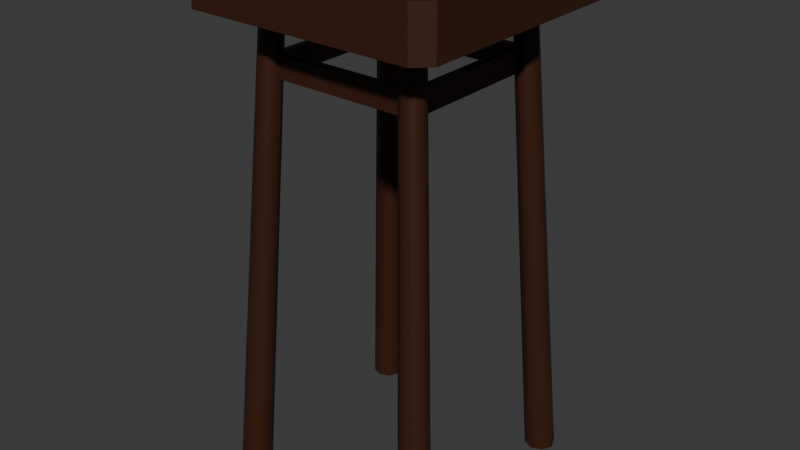 # Source: stool_1.blend  (saved by Blender 4.1.24; exported with 4.5.12 LTS)
import bpy
from mathutils import Matrix  # noqa: F401  (used for matrix-valued properties, if any)

bpy.ops.wm.read_factory_settings(use_empty=True)
scene = bpy.context.scene
scene.name = 'Scene'

# ---- collections
col_collection = bpy.data.collections.new('Collection'); scene.collection.children.link(col_collection)

# ---- materials (node trees are filled in below, after node groups)
mat_material = bpy.data.materials.new('Material')
mat_material.alpha_threshold = 0.0
mat_material.use_transparent_shadow = False
mat_material.roughness = 0.5
mat_material.line_color = (0.0, 0.0, 0.0, 1.0)

# ---- material node trees
mat_material.use_nodes = True; mat_material.node_tree.nodes.clear()
_N = mat_material.node_tree.nodes; _L = mat_material.node_tree.links
n0 = _N.new('ShaderNodeOutputMaterial'); n0.name = 'Material Output'; n0.location = (300, 300)
n1 = _N.new('ShaderNodeBsdfPrincipled'); n1.name = 'Principled BSDF'; n1.location = (10, 300)
n1.inputs[0].default_value = (0.04431, 0.01355, 0.004497, 1.0)
n1.inputs[3].default_value = 1.45
_L.new(n1.outputs[0], n0.inputs[0])
n0.is_active_output = True

# ---- world
world_world = bpy.data.worlds.new('World'); scene.world = world_world
world_world.use_nodes = True; world_world.node_tree.nodes.clear()
_N = world_world.node_tree.nodes; _L = world_world.node_tree.links
n0 = _N.new('ShaderNodeOutputWorld'); n0.name = 'World Output'; n0.location = (300, 300)
n1 = _N.new('ShaderNodeBackground'); n1.name = 'Background'; n1.location = (10, 300)
n1.inputs[0].default_value = (0.05088, 0.05088, 0.05088, 1.0)
_L.new(n1.outputs[0], n0.inputs[0])
n0.is_active_output = True
world_world.color = (0.05088, 0.05088, 0.05088)
world_world.use_sun_shadow = False
world_world.sun_shadow_jitter_overblur = 0.0

# ---- meshes
me_cube_001 = bpy.data.meshes.new('Cube.001')
me_cube_001.from_pydata([(-0.444, -0.5, -0.09125), (-0.5, -0.444, -0.09125), (-0.4938, -0.4378, 0.09125), (-0.4378, -0.4938, 0.09125), (-0.5, 0.444, -0.09125), (-0.444, 0.5, -0.09125), (-0.4378, 0.4938, 0.09125), (-0.4938, 0.4378, 0.09125), (0.5, -0.444, -0.09125), (0.444, -0.5, -0.09125), (0.4378, -0.4938, 0.09125), (0.4938, -0.4378, 0.09125), (0.444, 0.5, -0.09125), (0.5, 0.444, -0.09125), (0.4938, 0.4378, 0.09125), (0.4378, 0.4938, 0.09125), (-0.4, 0.46, -1.916), (-0.2913, 0.335, -0.06934), (-0.3576, 0.4424, -1.916), (-0.2604, 0.3222, -0.06934), (-0.34, 0.4, -1.916), (-0.2476, 0.2913, -0.06934), (-0.3576, 0.3576, -1.916), (-0.2604, 0.2604, -0.06934), (-0.4, 0.34, -1.916), (-0.2913, 0.2476, -0.06934), (-0.4424, 0.3576, -1.916), (-0.3222, 0.2604, -0.06934), (-0.46, 0.4, -1.916), (-0.335, 0.2913, -0.06934), (-0.4424, 0.4424, -1.916), (-0.3222, 0.3222, -0.06934), (-0.4, -0.34, -1.916), (-0.2913, -0.2476, -0.06934), (-0.3576, -0.3576, -1.916), (-0.2604, -0.2604, -0.06934), (-0.34, -0.4, -1.916), (-0.2476, -0.2913, -0.06934), (-0.3576, -0.4424, -1.916), (-0.2604, -0.3222, -0.06934), (-0.4, -0.46, -1.916), (-0.2913, -0.335, -0.06934), (-0.4424, -0.4424, -1.916), (-0.3222, -0.3222, -0.06934), (-0.46, -0.4, -1.916), (-0.335, -0.2913, -0.06934), (-0.4424, -0.3576, -1.916), (-0.3222, -0.2604, -0.06934), (0.4, 0.46, -1.916), (0.2913, 0.335, -0.06934), (0.4424, 0.4424, -1.916), (0.3222, 0.3222, -0.06934), (0.46, 0.4, -1.916), (0.335, 0.2913, -0.06934), (0.4424, 0.3576, -1.916), (0.3222, 0.2604, -0.06934), (0.4, 0.34, -1.916), (0.2913, 0.2476, -0.06934), (0.3576, 0.3576, -1.916), (0.2604, 0.2604, -0.06934), (0.34, 0.4, -1.916), (0.2476, 0.2913, -0.06934), (0.3576, 0.4424, -1.916), (0.2604, 0.3222, -0.06934), (0.4, -0.34, -1.916), (0.2913, -0.2476, -0.06934), (0.4424, -0.3576, -1.916), (0.3222, -0.2604, -0.06934), (0.46, -0.4, -1.916), (0.335, -0.2913, -0.06934), (0.4424, -0.4424, -1.916), (0.3222, -0.3222, -0.06934), (0.4, -0.46, -1.916), (0.2913, -0.335, -0.06934), (0.3576, -0.4424, -1.916), (0.2604, -0.3222, -0.06934), (0.34, -0.4, -1.916), (0.2476, -0.2913, -0.06934), (0.3576, -0.3576, -1.916), (0.2604, -0.2604, -0.06934), (0.3022, -0.2569, -0.254), (0.3342, -0.2701, -0.254), (0.3475, -0.3022, -0.254), (0.3342, -0.3342, -0.254), (0.3022, -0.3475, -0.254), (0.2701, -0.3342, -0.254), (0.2569, -0.3022, -0.254), (0.2701, -0.2701, -0.254), (0.3397, -0.2745, -0.3372), (0.3531, -0.3071, -0.3372), (0.3397, -0.3397, -0.3372), (0.3071, -0.3531, -0.3372), (0.2745, -0.3397, -0.3372), (0.261, -0.3071, -0.3372), (0.2745, -0.2745, -0.3372), (0.3071, -0.261, -0.3372), (-0.3022, -0.2569, -0.254), (-0.2701, -0.2701, -0.254), (-0.2569, -0.3022, -0.254), (-0.2701, -0.3342, -0.254), (-0.3022, -0.3475, -0.254), (-0.3342, -0.3342, -0.254), (-0.3475, -0.3022, -0.254), (-0.3342, -0.2701, -0.254), (-0.2745, -0.2745, -0.3372), (-0.261, -0.3071, -0.3372), (-0.2745, -0.3397, -0.3372), (-0.3071, -0.3531, -0.3372), (-0.3397, -0.3397, -0.3372), (-0.3531, -0.3071, -0.3372), (-0.3397, -0.2745, -0.3372), (-0.3071, -0.261, -0.3372), (0.3022, 0.3475, -0.254), (0.3342, 0.3342, -0.254), (0.3475, 0.3022, -0.254), (0.3342, 0.2701, -0.254), (0.3022, 0.2569, -0.254), (0.2701, 0.2701, -0.254), (0.2569, 0.3022, -0.254), (0.2701, 0.3342, -0.254), (0.3397, 0.3397, -0.3372), (0.3531, 0.3071, -0.3372), (0.3397, 0.2745, -0.3372), (0.3071, 0.261, -0.3372), (0.2745, 0.2745, -0.3372), (0.261, 0.3071, -0.3372), (0.2745, 0.3397, -0.3372), (0.3071, 0.3531, -0.3372), (-0.3022, 0.3475, -0.254), (-0.2701, 0.3342, -0.254), (-0.2569, 0.3022, -0.254), (-0.2701, 0.2701, -0.254), (-0.3022, 0.2569, -0.254), (-0.3342, 0.2701, -0.254), (-0.3475, 0.3022, -0.254), (-0.3342, 0.3342, -0.254), (-0.2745, 0.3397, -0.3372), (-0.261, 0.3071, -0.3372), (-0.2745, 0.2745, -0.3372), (-0.3071, 0.261, -0.3372), (-0.3397, 0.2745, -0.3372), (-0.3531, 0.3071, -0.3372), (-0.3397, 0.3397, -0.3372), (-0.3071, 0.3531, -0.3372)], [], [(9, 10, 3, 0), (13, 14, 11, 8), (14, 15, 6, 7, 2, 3, 10, 11), (1, 2, 7, 4), (5, 6, 15, 12), (0, 3, 2, 1), (6, 5, 4, 7), (14, 13, 12, 15), (10, 9, 8, 11), (4, 5, 12, 13, 8, 9, 0, 1), (128, 17, 19, 129), (129, 19, 21, 130), (130, 21, 23, 131), (131, 23, 25, 132), (132, 25, 27, 133), (133, 27, 29, 134), (19, 17, 31, 29, 27, 25, 23, 21), (134, 29, 31, 135), (135, 31, 17, 128), (16, 18, 20, 22, 24, 26, 28, 30), (96, 33, 35, 97), (97, 35, 37, 98), (98, 37, 39, 99), (99, 39, 41, 100), (100, 41, 43, 101), (101, 43, 45, 102), (35, 33, 47, 45, 43, 41, 39, 37), (102, 45, 47, 103), (103, 47, 33, 96), (32, 34, 36, 38, 40, 42, 44, 46), (112, 49, 51, 113), (113, 51, 53, 114), (114, 53, 55, 115), (115, 55, 57, 116), (116, 57, 59, 117), (117, 59, 61, 118), (51, 49, 63, 61, 59, 57, 55, 53), (118, 61, 63, 119), (119, 63, 49, 112), (48, 50, 52, 54, 56, 58, 60, 62), (80, 65, 67, 81), (81, 67, 69, 82), (82, 69, 71, 83), (83, 71, 73, 84), (84, 73, 75, 85), (85, 75, 77, 86), (67, 65, 79, 77, 75, 73, 71, 69), (86, 77, 79, 87), (87, 79, 65, 80), (64, 66, 68, 70, 72, 74, 76, 78), (117, 124, 94, 87), (105, 104, 94, 93), (92, 85, 86, 93), (91, 84, 85, 92), (90, 83, 84, 91), (89, 82, 83, 90), (88, 81, 82, 89), (95, 80, 81, 88), (64, 95, 88, 66), (66, 88, 89, 68), (68, 89, 90, 70), (70, 90, 91, 72), (72, 91, 92, 74), (74, 92, 93, 76), (76, 93, 94, 78), (78, 94, 95, 64), (110, 103, 96, 111), (109, 102, 103, 110), (108, 101, 102, 109), (107, 100, 101, 108), (106, 99, 100, 107), (105, 98, 99, 106), (98, 105, 93, 86), (138, 131, 97, 104), (32, 111, 104, 34), (34, 104, 105, 36), (36, 105, 106, 38), (38, 106, 107, 40), (40, 107, 108, 42), (42, 108, 109, 44), (44, 109, 110, 46), (46, 110, 111, 32), (126, 119, 112, 127), (125, 118, 119, 126), (138, 137, 125, 124), (116, 117, 87, 80), (122, 115, 116, 123), (121, 114, 115, 122), (120, 113, 114, 121), (127, 112, 113, 120), (48, 127, 120, 50), (50, 120, 121, 52), (52, 121, 122, 54), (54, 122, 123, 56), (56, 123, 124, 58), (58, 124, 125, 60), (60, 125, 126, 62), (62, 126, 127, 48), (142, 135, 128, 143), (141, 134, 135, 142), (140, 133, 134, 141), (139, 132, 133, 140), (139, 138, 104, 111), (131, 138, 124, 117), (136, 129, 130, 137), (143, 128, 129, 136), (16, 143, 136, 18), (18, 136, 137, 20), (20, 137, 138, 22), (22, 138, 139, 24), (24, 139, 140, 26), (26, 140, 141, 28), (28, 141, 142, 30), (30, 142, 143, 16), (131, 132, 96, 97), (132, 139, 111, 96), (104, 97, 87, 94), (97, 98, 86, 87), (137, 130, 118, 125), (130, 131, 117, 118), (124, 123, 95, 94), (123, 116, 80, 95)])
me_cube_001.polygons.foreach_set('use_smooth', [True] * 122)
_k = set([(0, 1), (0, 3), (0, 9), (1, 2), (1, 4), (2, 3), (2, 7), (3, 10), (4, 5), (4, 7), (5, 6), (5, 12), (6, 7), (6, 15), (8, 9), (8, 11), (8, 13), (9, 10), (10, 11), (11, 14), (12, 13), (12, 15), (13, 14), (14, 15), (16, 18), (16, 30), (17, 19), (17, 31), (18, 20), (19, 21), (20, 22), (21, 23), (22, 24), (23, 25), (24, 26), (25, 27), (26, 28), (27, 29), (28, 30), (29, 31), (32, 34), (32, 46), (33, 35), (33, 47), (34, 36), (35, 37), (36, 38), (37, 39), (38, 40), (39, 41), (40, 42), (41, 43), (42, 44), (43, 45), (44, 46), (45, 47), (48, 50), (48, 62), (49, 51), (49, 63), (50, 52), (51, 53), (52, 54), (53, 55), (54, 56), (55, 57), (56, 58), (57, 59), (58, 60), (59, 61), (60, 62), (61, 63), (64, 66), (64, 78), (65, 67), (65, 79), (66, 68), (67, 69), (68, 70), (69, 71), (70, 72), (71, 73), (72, 74), (73, 75), (74, 76), (75, 77), (76, 78), (77, 79), (80, 95), (80, 116), (86, 93), (86, 98), (87, 94), (87, 97), (87, 117), (93, 94), (93, 105), (94, 95), (94, 104), (94, 124), (96, 111), (96, 132), (97, 104), (97, 131), (98, 105), (104, 105), (104, 111), (104, 138), (111, 139), (116, 123), (117, 124), (117, 131), (118, 125), (118, 130), (123, 124), (124, 125), (124, 138), (125, 137), (130, 137), (131, 138), (132, 139), (137, 138), (138, 139)])
me_cube_001.attributes.new('sharp_edge', 'BOOLEAN', 'EDGE').data.foreach_set('value', [ (min(e.vertices), max(e.vertices)) in _k for e in me_cube_001.edges])
_uv = me_cube_001.uv_layers.new(name='UVMap')
_uv.uv.foreach_set('vector', [0.375, 0.764, 0.625, 0.7642, 0.625, 0.9858, 0.375, 0.986, 0.375, 0.514, 0.625, 0.5142, 0.625, 0.7358, 0.375, 0.736, 0.625, 0.5142, 0.6392, 0.5, 0.8608, 0.5, 0.875, 0.5142, 0.875, 0.7358, 0.8608, 0.75, 0.6392, 0.75, 0.625, 0.7358, 0.375, 0.01399, 0.625, 0.01417, 0.625, 0.2358, 0.375, 0.236, 0.375, 0.264, 0.625, 0.2642, 0.625, 0.4858, 0.375, 0.486, 0.3776, 0.0, 0.625, 0.0, 0.625, 0.01417, 0.375, 0.01399, 0.625, 0.2642, 0.375, 0.264, 0.375, 0.236, 0.625, 0.2358, 0.625, 0.5142, 0.375, 0.514, 0.375, 0.486, 0.625, 0.4858, 0.625, 0.7642, 0.375, 0.764, 0.375, 0.736, 0.625, 0.7358, 0.125, 0.514, 0.139, 0.5, 0.361, 0.5, 0.375, 0.514, 0.375, 0.736, 0.361, 0.75, 0.139, 0.75, 0.125, 0.736, 1.0, 0.95, 1.0, 1.0, 0.875, 1.0, 0.875, 0.95, 0.875, 0.95, 0.875, 1.0, 0.75, 1.0, 0.75, 0.95, 0.75, 0.95, 0.75, 1.0, 0.625, 1.0, 0.625, 0.95, 0.625, 0.95, 0.625, 1.0, 0.5, 1.0, 0.5, 0.95, 0.5, 0.95, 0.5, 1.0, 0.375, 1.0, 0.375, 0.95, 0.375, 0.95, 0.375, 1.0, 0.25, 1.0, 0.25, 0.95, 0.4197, 0.4197, 0.25, 0.49, 0.08029, 0.4197, 0.01, 0.25, 0.08029, 0.08029, 0.25, 0.01, 0.4197, 0.08029, 0.49, 0.25, 0.25, 0.95, 0.25, 1.0, 0.125, 1.0, 0.125, 0.95, 0.125, 0.95, 0.125, 1.0, 0.0, 1.0, 0.0, 0.95, 0.75, 0.49, 0.9197, 0.4197, 0.99, 0.25, 0.9197, 0.08029, 0.75, 0.01, 0.5803, 0.08029, 0.51, 0.25, 0.5803, 0.4197, 1.0, 0.95, 1.0, 1.0, 0.875, 1.0, 0.875, 0.95, 0.875, 0.95, 0.875, 1.0, 0.75, 1.0, 0.75, 0.95, 0.75, 0.95, 0.75, 1.0, 0.625, 1.0, 0.625, 0.95, 0.625, 0.95, 0.625, 1.0, 0.5, 1.0, 0.5, 0.95, 0.5, 0.95, 0.5, 1.0, 0.375, 1.0, 0.375, 0.95, 0.375, 0.95, 0.375, 1.0, 0.25, 1.0, 0.25, 0.95, 0.4197, 0.4197, 0.25, 0.49, 0.08029, 0.4197, 0.01, 0.25, 0.08029, 0.08029, 0.25, 0.01, 0.4197, 0.08029, 0.49, 0.25, 0.25, 0.95, 0.25, 1.0, 0.125, 1.0, 0.125, 0.95, 0.125, 0.95, 0.125, 1.0, 0.0, 1.0, 0.0, 0.95, 0.75, 0.49, 0.9197, 0.4197, 0.99, 0.25, 0.9197, 0.08029, 0.75, 0.01, 0.5803, 0.08029, 0.51, 0.25, 0.5803, 0.4197, 1.0, 0.95, 1.0, 1.0, 0.875, 1.0, 0.875, 0.95, 0.875, 0.95, 0.875, 1.0, 0.75, 1.0, 0.75, 0.95, 0.75, 0.95, 0.75, 1.0, 0.625, 1.0, 0.625, 0.95, 0.625, 0.95, 0.625, 1.0, 0.5, 1.0, 0.5, 0.95, 0.5, 0.95, 0.5, 1.0, 0.375, 1.0, 0.375, 0.95, 0.375, 0.95, 0.375, 1.0, 0.25, 1.0, 0.25, 0.95, 0.4197, 0.4197, 0.25, 0.49, 0.08029, 0.4197, 0.01, 0.25, 0.08029, 0.08029, 0.25, 0.01, 0.4197, 0.08029, 0.49, 0.25, 0.25, 0.95, 0.25, 1.0, 0.125, 1.0, 0.125, 0.95, 0.125, 0.95, 0.125, 1.0, 0.0, 1.0, 0.0, 0.95, 0.75, 0.49, 0.9197, 0.4197, 0.99, 0.25, 0.9197, 0.08029, 0.75, 0.01, 0.5803, 0.08029, 0.51, 0.25, 0.5803, 0.4197, 1.0, 0.95, 1.0, 1.0, 0.875, 1.0, 0.875, 0.95, 0.875, 0.95, 0.875, 1.0, 0.75, 1.0, 0.75, 0.95, 0.75, 0.95, 0.75, 1.0, 0.625, 1.0, 0.625, 0.95, 0.625, 0.95, 0.625, 1.0, 0.5, 1.0, 0.5, 0.95, 0.5, 0.95, 0.5, 1.0, 0.375, 1.0, 0.375, 0.95, 0.375, 0.95, 0.375, 1.0, 0.25, 1.0, 0.25, 0.95, 0.4197, 0.4197, 0.25, 0.49, 0.08029, 0.4197, 0.01, 0.25, 0.08029, 0.08029, 0.25, 0.01, 0.4197, 0.08029, 0.49, 0.25, 0.25, 0.95, 0.25, 1.0, 0.125, 1.0, 0.125, 0.95, 0.125, 0.95, 0.125, 1.0, 0.0, 1.0, 0.0, 0.95, 0.75, 0.49, 0.9197, 0.4197, 0.99, 0.25, 0.9197, 0.08029, 0.75, 0.01, 0.5803, 0.08029, 0.51, 0.25, 0.5803, 0.4197, 0.375, 0.95, 0.375, 0.9275, 0.125, 0.9275, 0.125, 0.95, 0.75, 0.9275, 0.875, 0.9275, 0.125, 0.9275, 0.25, 0.9275, 0.375, 0.9275, 0.375, 0.95, 0.25, 0.95, 0.25, 0.9275, 0.5, 0.9275, 0.5, 0.95, 0.375, 0.95, 0.375, 0.9275, 0.625, 0.9275, 0.625, 0.95, 0.5, 0.95, 0.5, 0.9275, 0.75, 0.9275, 0.75, 0.95, 0.625, 0.95, 0.625, 0.9275, 0.875, 0.9275, 0.875, 0.95, 0.75, 0.95, 0.75, 0.9275, 1.0, 0.9275, 1.0, 0.95, 0.875, 0.95, 0.875, 0.9275, 1.0, 0.5, 1.0, 0.9275, 0.875, 0.9275, 0.875, 0.5, 0.875, 0.5, 0.875, 0.9275, 0.75, 0.9275, 0.75, 0.5, 0.75, 0.5, 0.75, 0.9275, 0.625, 0.9275, 0.625, 0.5, 0.625, 0.5, 0.625, 0.9275, 0.5, 0.9275, 0.5, 0.5, 0.5, 0.5, 0.5, 0.9275, 0.375, 0.9275, 0.375, 0.5, 0.375, 0.5, 0.375, 0.9275, 0.25, 0.9275, 0.25, 0.5, 0.25, 0.5, 0.25, 0.9275, 0.125, 0.9275, 0.125, 0.5, 0.125, 0.5, 0.125, 0.9275, 0.0, 0.9275, 0.0, 0.5, 0.125, 0.9275, 0.125, 0.95, 0.0, 0.95, 0.0, 0.9275, 0.25, 0.9275, 0.25, 0.95, 0.125, 0.95, 0.125, 0.9275, 0.375, 0.9275, 0.375, 0.95, 0.25, 0.95, 0.25, 0.9275, 0.5, 0.9275, 0.5, 0.95, 0.375, 0.95, 0.375, 0.9275, 0.625, 0.9275, 0.625, 0.95, 0.5, 0.95, 0.5, 0.9275, 0.75, 0.9275, 0.75, 0.95, 0.625, 0.95, 0.625, 0.9275, 0.75, 0.95, 0.75, 0.9275, 0.25, 0.9275, 0.25, 0.95, 0.625, 0.9275, 0.625, 0.95, 0.875, 0.95, 0.875, 0.9275, 1.0, 0.5, 1.0, 0.9275, 0.875, 0.9275, 0.875, 0.5, 0.875, 0.5, 0.875, 0.9275, 0.75, 0.9275, 0.75, 0.5, 0.75, 0.5, 0.75, 0.9275, 0.625, 0.9275, 0.625, 0.5, 0.625, 0.5, 0.625, 0.9275, 0.5, 0.9275, 0.5, 0.5, 0.5, 0.5, 0.5, 0.9275, 0.375, 0.9275, 0.375, 0.5, 0.375, 0.5, 0.375, 0.9275, 0.25, 0.9275, 0.25, 0.5, 0.25, 0.5, 0.25, 0.9275, 0.125, 0.9275, 0.125, 0.5, 0.125, 0.5, 0.125, 0.9275, 0.0, 0.9275, 0.0, 0.5, 0.125, 0.9275, 0.125, 0.95, 0.0, 0.95, 0.0, 0.9275, 0.25, 0.9275, 0.25, 0.95, 0.125, 0.95, 0.125, 0.9275, 0.625, 0.9275, 0.75, 0.9275, 0.25, 0.9275, 0.375, 0.9275, 0.5, 0.95, 0.375, 0.95, 0.125, 0.95, 0.0, 0.95, 0.625, 0.9275, 0.625, 0.95, 0.5, 0.95, 0.5, 0.9275, 0.75, 0.9275, 0.75, 0.95, 0.625, 0.95, 0.625, 0.9275, 0.875, 0.9275, 0.875, 0.95, 0.75, 0.95, 0.75, 0.9275, 1.0, 0.9275, 1.0, 0.95, 0.875, 0.95, 0.875, 0.9275, 1.0, 0.5, 1.0, 0.9275, 0.875, 0.9275, 0.875, 0.5, 0.875, 0.5, 0.875, 0.9275, 0.75, 0.9275, 0.75, 0.5, 0.75, 0.5, 0.75, 0.9275, 0.625, 0.9275, 0.625, 0.5, 0.625, 0.5, 0.625, 0.9275, 0.5, 0.9275, 0.5, 0.5, 0.5, 0.5, 0.5, 0.9275, 0.375, 0.9275, 0.375, 0.5, 0.375, 0.5, 0.375, 0.9275, 0.25, 0.9275, 0.25, 0.5, 0.25, 0.5, 0.25, 0.9275, 0.125, 0.9275, 0.125, 0.5, 0.125, 0.5, 0.125, 0.9275, 0.0, 0.9275, 0.0, 0.5, 0.125, 0.9275, 0.125, 0.95, 0.0, 0.95, 0.0, 0.9275, 0.25, 0.9275, 0.25, 0.95, 0.125, 0.95, 0.125, 0.9275, 0.375, 0.9275, 0.375, 0.95, 0.25, 0.95, 0.25, 0.9275, 0.5, 0.9275, 0.5, 0.95, 0.375, 0.95, 0.375, 0.9275, 0.5, 0.9275, 0.625, 0.9275, 0.875, 0.9275, 1.0, 0.9275, 0.625, 0.95, 0.625, 0.9275, 0.375, 0.9275, 0.375, 0.95, 0.875, 0.9275, 0.875, 0.95, 0.75, 0.95, 0.75, 0.9275, 1.0, 0.9275, 1.0, 0.95, 0.875, 0.95, 0.875, 0.9275, 1.0, 0.5, 1.0, 0.9275, 0.875, 0.9275, 0.875, 0.5, 0.875, 0.5, 0.875, 0.9275, 0.75, 0.9275, 0.75, 0.5, 0.75, 0.5, 0.75, 0.9275, 0.625, 0.9275, 0.625, 0.5, 0.625, 0.5, 0.625, 0.9275, 0.5, 0.9275, 0.5, 0.5, 0.5, 0.5, 0.5, 0.9275, 0.375, 0.9275, 0.375, 0.5, 0.375, 0.5, 0.375, 0.9275, 0.25, 0.9275, 0.25, 0.5, 0.25, 0.5, 0.25, 0.9275, 0.125, 0.9275, 0.125, 0.5, 0.125, 0.5, 0.125, 0.9275, 0.0, 0.9275, 0.0, 0.5, 0.625, 0.95, 0.5, 0.95, 1.0, 0.95, 0.875, 0.95, 0.5, 0.95, 0.5, 0.9275, 0.0, 0.9275, 0.0, 0.95, 0.875, 0.9275, 0.875, 0.95, 0.125, 0.95, 0.125, 0.9275, 0.875, 0.95, 0.75, 0.95, 0.25, 0.95, 0.125, 0.95, 0.75, 0.9275, 0.75, 0.95, 0.25, 0.95, 0.25, 0.9275, 0.75, 0.95, 0.625, 0.95, 0.375, 0.95, 0.25, 0.95, 0.375, 0.9275, 0.5, 0.9275, 0.0, 0.9275, 0.125, 0.9275, 0.5, 0.9275, 0.5, 0.95, 1.0, 0.95, 1.0, 0.9275])
me_cube_001.materials.append(mat_material)
me_cube_001.update()

# ---- objects
ob_stool_1__rigid = bpy.data.objects.new('Stool_1 -rigid', me_cube_001)

# ---- transforms, parenting, visibility, modifiers, constraints
ob_stool_1__rigid.location = (-1.863e-09, -1.863e-09, 1.916)

# ---- collection membership
col_collection.objects.link(ob_stool_1__rigid)

# ---- scene / render settings (as saved in the file)
scene.frame_start = 1; scene.frame_end = 250; scene.frame_set(1)
scene.render.engine = 'BLENDER_EEVEE_NEXT'
scene.cycles.sampling_pattern = 'TABULATED_SOBOL'
scene.eevee.ray_tracing_options.trace_max_roughness = 0.0
bpy.context.view_layer.update()

# ---- added for rendering (the .blend has no active camera and no usable light): camera, sun
cam_auto = bpy.data.cameras.new('AutoCamera')
cam_auto.lens = 50.0
cam_auto.sensor_width = 36.0
cam_auto.clip_end = 1000.0
ob_auto_camera = bpy.data.objects.new('AutoCamera', cam_auto)
scene.collection.objects.link(ob_auto_camera)
ob_auto_camera.location = (2.27215, -2.72658, 2.82157)
ob_auto_camera.rotation_euler = (1.09748, -7.21219e-08, 0.694738)
scene.camera = ob_auto_camera
light_auto_sun = bpy.data.lights.new('AutoSun', 'SUN')
light_auto_sun.energy = 3.0
light_auto_sun.angle = 0.0523599
ob_auto_sun = bpy.data.objects.new('AutoSun', light_auto_sun)
scene.collection.objects.link(ob_auto_sun)
ob_auto_sun.rotation_euler = (0.872665, 0.174533, 0.523599)
bpy.context.view_layer.update()

